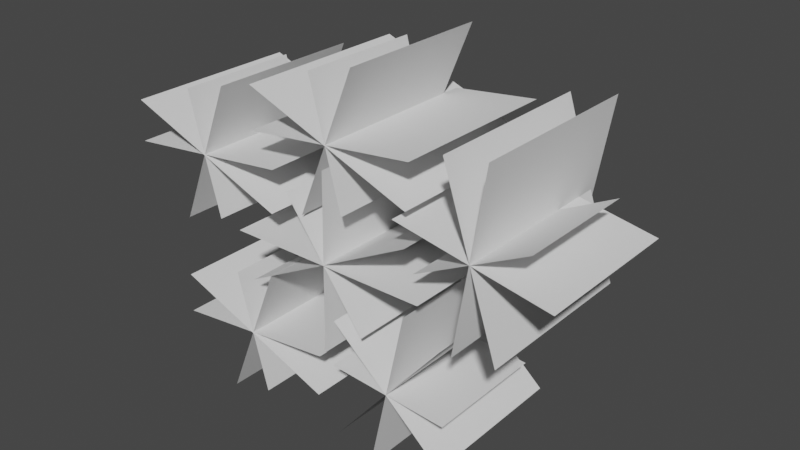 # Source: grass.blend  (saved by Blender 3.3.6; exported with 4.5.12 LTS)
import bpy
from mathutils import Matrix  # noqa: F401  (used for matrix-valued properties, if any)

bpy.ops.wm.read_factory_settings(use_empty=True)
scene = bpy.context.scene
scene.name = 'Scene'

# ---- collections
col_collection = bpy.data.collections.new('Collection'); scene.collection.children.link(col_collection)

# ---- node groups
ng_auto_smooth = bpy.data.node_groups.new('Auto Smooth', 'GeometryNodeTree')
_s = ng_auto_smooth.interface.new_socket(name='Geometry', in_out='OUTPUT', socket_type='NodeSocketGeometry')
_s = ng_auto_smooth.interface.new_socket(name='Geometry', in_out='INPUT', socket_type='NodeSocketGeometry')
_s = ng_auto_smooth.interface.new_socket(name='Angle', in_out='INPUT', socket_type='NodeSocketFloat')
_s.subtype = 'ANGLE'
_s.min_value = 0.0
_s.max_value = 3.142
ng_auto_smooth.is_modifier = True
_N = ng_auto_smooth.nodes; _L = ng_auto_smooth.links
n0 = _N.new('NodeGroupOutput'); n0.name = 'Group Output'; n0.location = (480, -100)
n1 = _N.new('NodeGroupInput'); n1.name = 'Group Input'; n1.location = (-420, -300)
n2 = _N.new('NodeGroupInput'); n2.name = 'Group Input.001'; n2.location = (-60, -100)
n3 = _N.new('GeometryNodeSetShadeSmooth'); n3.name = 'Set Shade Smooth'; n3.location = (120, -100)
n3.domain = 'EDGE'
n4 = _N.new('GeometryNodeSetShadeSmooth'); n4.name = 'Set Shade Smooth.001'; n4.location = (300, -100)
n5 = _N.new('GeometryNodeInputMeshEdgeAngle'); n5.name = 'Edge Angle'; n5.location = (-420, -220)
n6 = _N.new('GeometryNodeInputEdgeSmooth'); n6.name = 'Is Edge Smooth'; n6.location = (-60, -160)
n7 = _N.new('GeometryNodeInputShadeSmooth'); n7.name = 'Is Face Smooth'; n7.location = (-240, -340)
n8 = _N.new('FunctionNodeBooleanMath'); n8.name = 'Boolean Math'; n8.location = (-60, -220)
n9 = _N.new('FunctionNodeCompare'); n9.name = 'Compare'; n9.location = (-240, -180)
n9.operation = 'LESS_EQUAL'
_L.new(n5.outputs[0], n9.inputs[0])
_L.new(n4.outputs[0], n0.inputs[0])
_L.new(n1.outputs[1], n9.inputs[1])
_L.new(n9.outputs[0], n8.inputs[0])
_L.new(n7.outputs[0], n8.inputs[1])
_L.new(n2.outputs[0], n3.inputs[0])
_L.new(n6.outputs[0], n3.inputs[1])
_L.new(n3.outputs[0], n4.inputs[0])
_L.new(n8.outputs[0], n3.inputs[2])
n0.is_active_output = True

# ---- world
world_world = bpy.data.worlds.new('World'); scene.world = world_world
world_world.use_nodes = True; world_world.node_tree.nodes.clear()
_N = world_world.node_tree.nodes; _L = world_world.node_tree.links
n0 = _N.new('ShaderNodeOutputWorld'); n0.name = 'World Output'; n0.location = (300, 300)
n1 = _N.new('ShaderNodeBackground'); n1.name = 'Background'; n1.location = (10, 300)
n1.inputs[0].default_value = (0.05088, 0.05088, 0.05088, 1.0)
_L.new(n1.outputs[0], n0.inputs[0])
n0.is_active_output = True
world_world.color = (0.05088, 0.05088, 0.05088)
world_world.use_sun_shadow = False
world_world.sun_shadow_jitter_overblur = 0.0

# ---- meshes
me_plane_002 = bpy.data.meshes.new('Plane.002')
me_plane_002.from_pydata([(-0.1421, -0.004113, 1.798e-10), (0.1421, -0.004113, 1.798e-10), (-0.1421, 0.2802, -1.225e-08), (0.1421, 0.2802, -1.225e-08), (-0.05699, -0.003174, 0.07833), (0.05699, -0.003174, -0.07833), (-0.05699, 0.1906, 0.07833), (0.05699, 0.1906, -0.07833), (0.1217, -0.002793, 0.06359), (-0.1217, -0.002793, -0.06359), (0.1217, 0.2718, 0.06359), (-0.1217, 0.2718, -0.06359), (0.002363, -0.003105, 0.1226), (-0.002363, -0.003105, -0.1226), (0.002363, 0.2421, 0.1226), (-0.002363, 0.2421, -0.1226), (0.1746, -0.004021, -0.04651), (0.01494, -0.004021, -0.2368), (0.1746, 0.2444, -0.04651), (0.01494, 0.2444, -0.2368), (0.1792, -0.0032, -0.1475), (0.01031, -0.0032, -0.1358), (0.1792, 0.1661, -0.1475), (0.01031, 0.1661, -0.1358), (0.069, -0.002867, -0.2589), (0.1205, -0.002867, -0.02449), (0.069, 0.2371, -0.2589), (0.1205, 0.2371, -0.02449), (0.1755, -0.00314, -0.2121), (0.01402, -0.00314, -0.07125), (0.1755, 0.2111, -0.2121), (0.01402, 0.2111, -0.07125), (0.1243, -0.004021, 0.1101), (-0.1074, -0.004021, 0.1995), (0.1243, 0.2444, 0.1101), (-0.1074, 0.2444, 0.1995), (0.03027, -0.0032, 0.07302), (-0.01338, -0.0032, 0.2366), (0.03027, 0.1661, 0.07302), (-0.01338, 0.1661, 0.2366), (-0.1108, -0.002867, 0.1413), (0.1277, -0.002867, 0.1684), (-0.1108, 0.2371, 0.1413), (0.1277, 0.2371, 0.1684), (-0.03205, -0.00314, 0.05562), (0.04894, -0.00314, 0.254), (-0.03205, 0.2111, 0.05562), (0.04894, 0.2111, 0.254), (-0.08209, -0.004021, 0.0416), (-0.3139, -0.004021, 0.131), (-0.08209, 0.2444, 0.0416), (-0.3139, 0.2444, 0.131), (-0.1762, -0.0032, 0.004526), (-0.2198, -0.0032, 0.1681), (-0.1762, 0.1661, 0.004526), (-0.2198, 0.1661, 0.1681), (-0.3172, -0.002867, 0.07276), (-0.07876, -0.002867, 0.09988), (-0.3172, 0.2371, 0.07276), (-0.07876, 0.2371, 0.09988), (-0.2385, -0.00314, -0.01288), (-0.1575, -0.00314, 0.1855), (-0.2385, 0.2111, -0.01288), (-0.1575, 0.2111, 0.1855), (-0.01547, -0.004021, -0.1911), (-0.2472, -0.004021, -0.1017), (-0.01547, 0.2444, -0.1911), (-0.2472, 0.2444, -0.1017), (-0.1095, -0.0032, -0.2282), (-0.1532, -0.0032, -0.06458), (-0.1095, 0.1661, -0.2282), (-0.1532, 0.1661, -0.06458), (-0.2506, -0.002867, -0.1599), (-0.01214, -0.002867, -0.1328), (-0.2506, 0.2371, -0.1599), (-0.01214, 0.2371, -0.1328), (-0.1718, -0.00314, -0.2456), (-0.09087, -0.00314, -0.04717), (-0.1718, 0.2111, -0.2456), (-0.09087, 0.2111, -0.04717), (0.1899, -0.004021, -0.04749), (0.2304, -0.004021, 0.1976), (0.1899, 0.2444, -0.04749), (0.2304, 0.2444, 0.1976), (0.1345, -0.0032, 0.03707), (0.2858, -0.0032, 0.113), (0.1345, 0.1661, 0.03707), (0.2858, 0.1661, 0.113), (0.1727, -0.002867, 0.189), (0.2477, -0.002867, -0.03892), (0.1727, 0.2371, 0.189), (0.2477, 0.2371, -0.03892), (0.1048, -0.00314, 0.09456), (0.3155, -0.00314, 0.05557), (0.1048, 0.2111, 0.09456), (0.3155, 0.2111, 0.05557)], [], [(0, 1, 3, 2), (4, 5, 7, 6), (8, 9, 11, 10), (12, 13, 15, 14), (16, 17, 19, 18), (20, 21, 23, 22), (24, 25, 27, 26), (28, 29, 31, 30), (32, 33, 35, 34), (36, 37, 39, 38), (40, 41, 43, 42), (44, 45, 47, 46), (48, 49, 51, 50), (52, 53, 55, 54), (56, 57, 59, 58), (60, 61, 63, 62), (64, 65, 67, 66), (68, 69, 71, 70), (72, 73, 75, 74), (76, 77, 79, 78), (80, 81, 83, 82), (84, 85, 87, 86), (88, 89, 91, 90), (92, 93, 95, 94)])
_uv = me_plane_002.uv_layers.new(name='UVMap')
_uv.uv.foreach_set('vector', [0.0, 0.0, 1.0, 0.0, 1.0, 1.0, 0.0, 1.0, 0.0, 0.0, 1.0, 0.0, 1.0, 1.0, 0.0, 1.0, 0.0, 0.0, 1.0, 0.0, 1.0, 1.0, 0.0, 1.0, 0.0, 0.0, 1.0, 0.0, 1.0, 1.0, 0.0, 1.0, 0.0, 0.0, 1.0, 0.0, 1.0, 1.0, 0.0, 1.0, 0.0, 0.0, 1.0, 0.0, 1.0, 1.0, 0.0, 1.0, 0.0, 0.0, 1.0, 0.0, 1.0, 1.0, 0.0, 1.0, 0.0, 0.0, 1.0, 0.0, 1.0, 1.0, 0.0, 1.0, 0.0, 0.0, 1.0, 0.0, 1.0, 1.0, 0.0, 1.0, 0.0, 0.0, 1.0, 0.0, 1.0, 1.0, 0.0, 1.0, 0.0, 0.0, 1.0, 0.0, 1.0, 1.0, 0.0, 1.0, 0.0, 0.0, 1.0, 0.0, 1.0, 1.0, 0.0, 1.0, 0.0, 0.0, 1.0, 0.0, 1.0, 1.0, 0.0, 1.0, 0.0, 0.0, 1.0, 0.0, 1.0, 1.0, 0.0, 1.0, 0.0, 0.0, 1.0, 0.0, 1.0, 1.0, 0.0, 1.0, 0.0, 0.0, 1.0, 0.0, 1.0, 1.0, 0.0, 1.0, 0.0, 0.0, 1.0, 0.0, 1.0, 1.0, 0.0, 1.0, 0.0, 0.0, 1.0, 0.0, 1.0, 1.0, 0.0, 1.0, 0.0, 0.0, 1.0, 0.0, 1.0, 1.0, 0.0, 1.0, 0.0, 0.0, 1.0, 0.0, 1.0, 1.0, 0.0, 1.0, 0.0, 0.0, 1.0, 0.0, 1.0, 1.0, 0.0, 1.0, 0.0, 0.0, 1.0, 0.0, 1.0, 1.0, 0.0, 1.0, 0.0, 0.0, 1.0, 0.0, 1.0, 1.0, 0.0, 1.0, 0.0, 0.0, 1.0, 0.0, 1.0, 1.0, 0.0, 1.0])
me_plane_002.update()

# ---- objects
ob_plane_001 = bpy.data.objects.new('Plane.001', me_plane_002)

# ---- transforms, parenting, visibility, modifiers, constraints
ob_plane_001.location = (0.0, 0.0, 0.0)
_m = ob_plane_001.modifiers.new('Auto Smooth', 'NODES')
_m.node_group = ng_auto_smooth
_gi = [s.identifier for s in ng_auto_smooth.interface.items_tree if s.item_type == 'SOCKET' and s.in_out == 'INPUT']
_m[_gi[1]] = 0.5236  # Angle

# ---- collection membership
col_collection.objects.link(ob_plane_001)

# ---- scene / render settings (as saved in the file)
scene.frame_start = 1; scene.frame_end = 250; scene.frame_set(237)
scene.render.engine = 'BLENDER_EEVEE_NEXT'
scene.cycles.sampling_pattern = 'TABULATED_SOBOL'
scene.cycles.use_light_tree = False
scene.view_settings.view_transform = 'Filmic'
bpy.context.view_layer.update()

# ---- added for rendering (the .blend has no active camera and no usable light): camera, sun
cam_auto = bpy.data.cameras.new('AutoCamera')
cam_auto.lens = 50.0
cam_auto.sensor_width = 36.0
cam_auto.clip_end = 1000.0
ob_auto_camera = bpy.data.objects.new('AutoCamera', cam_auto)
scene.collection.objects.link(ob_auto_camera)
ob_auto_camera.location = (0.797326, -0.81977, 0.6361)
ob_auto_camera.rotation_euler = (1.09748, -7.21219e-08, 0.694738)
scene.camera = ob_auto_camera
light_auto_sun = bpy.data.lights.new('AutoSun', 'SUN')
light_auto_sun.energy = 3.0
light_auto_sun.angle = 0.0523599
ob_auto_sun = bpy.data.objects.new('AutoSun', light_auto_sun)
scene.collection.objects.link(ob_auto_sun)
ob_auto_sun.rotation_euler = (0.872665, 0.174533, 0.523599)
bpy.context.view_layer.update()
